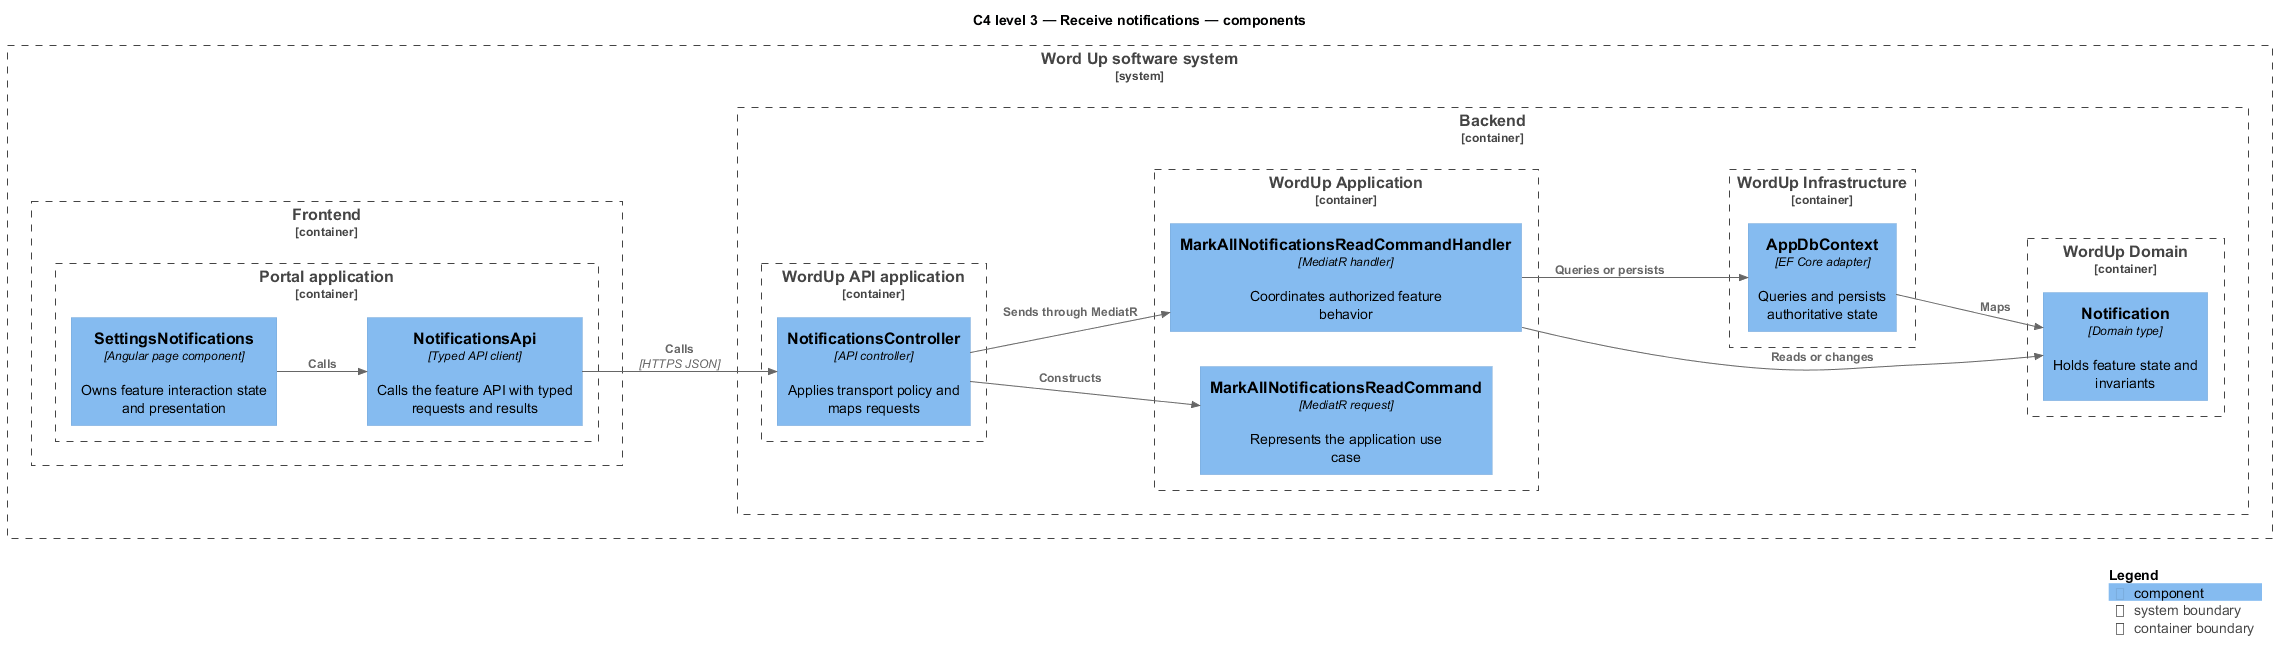

The diagram above was rendered by PlantUML. Its source (embedded in the PNG):
@startuml
!include <C4/C4_Component>
LAYOUT_LEFT_RIGHT()
title C4 level 3 — Receive notifications — components
System_Boundary(wordup, "Word Up software system") {
  Container_Boundary(frontend, "Frontend") {
    Container_Boundary(frontend_app, "Portal application") {
      Component(page, "SettingsNotifications", "Angular page component", "Owns feature interaction state and presentation")
      Component(client, "NotificationsApi", "Typed API client", "Calls the feature API with typed requests and results")
    }
  }
  Container_Boundary(backend, "Backend") {
    Container_Boundary(api_app, "WordUp API application") {
      Component(controller, "NotificationsController", "API controller", "Applies transport policy and maps requests")
    }
    Container_Boundary(application, "WordUp Application") {
      Component(request, "MarkAllNotificationsReadCommand", "MediatR request", "Represents the application use case")
      Component(handler, "MarkAllNotificationsReadCommandHandler", "MediatR handler", "Coordinates authorized feature behavior")
    }
    Container_Boundary(domain, "WordUp Domain") {
      Component(entity, "Notification", "Domain type", "Holds feature state and invariants")
    }
    Container_Boundary(infrastructure, "WordUp Infrastructure") {
      Component(persistence, "AppDbContext", "EF Core adapter", "Queries and persists authoritative state")
    }
  }
}
Rel(page, client, "Calls")
Rel(client, controller, "Calls", "HTTPS JSON")
Rel(controller, request, "Constructs")
Rel(controller, handler, "Sends through MediatR")
Rel(handler, entity, "Reads or changes")
Rel(handler, persistence, "Queries or persists")
Rel(persistence, entity, "Maps")
SHOW_LEGEND()
@enduml